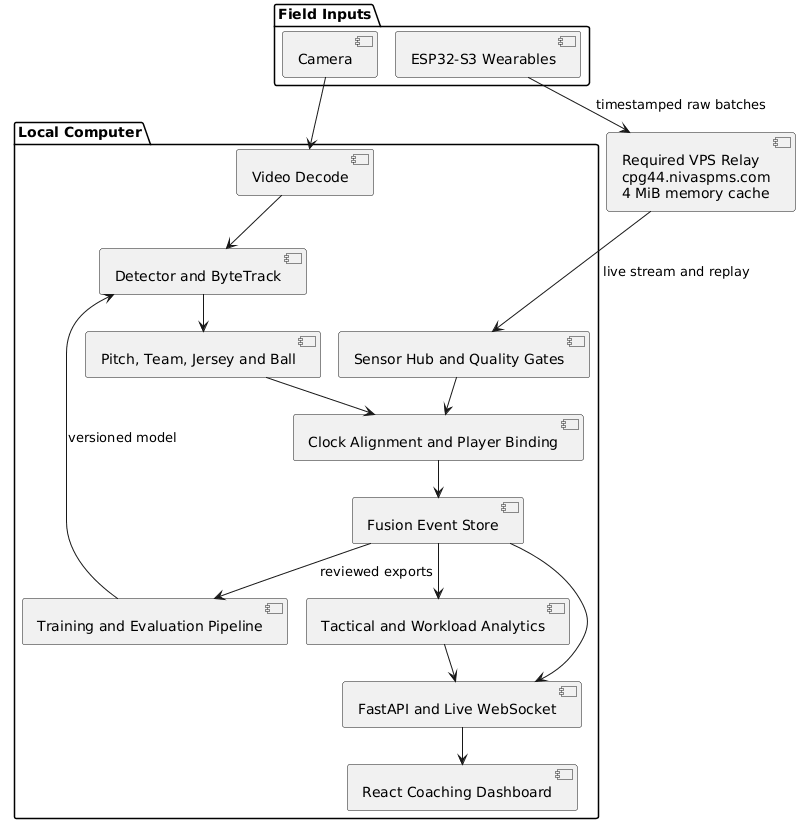

The diagram above was rendered by PlantUML. Its source (embedded in the PNG):
@startuml
!pragma layout smetana
skinparam monochrome true
skinparam shadowing false
skinparam margin 8
skinparam nodesep 28
skinparam ranksep 34
top to bottom direction

package "Field Inputs" {
  [Camera] as Camera
  [ESP32-S3 Wearables] as Wearables
}

package "Local Computer" {
  [Video Decode] as Decode
  [Detector and ByteTrack] as Tracker
  [Pitch, Team, Jersey and Ball] as Identity
  [Sensor Hub and Quality Gates] as Hub
  [Clock Alignment and Player Binding] as Sync
  [Fusion Event Store] as Store
  [Tactical and Workload Analytics] as Analytics
  [FastAPI and Live WebSocket] as API
  [React Coaching Dashboard] as UI
  [Training and Evaluation Pipeline] as Train
}

[Required VPS Relay\ncpg44.nivaspms.com\n4 MiB memory cache] as Relay

Camera --> Decode
Decode --> Tracker
Tracker --> Identity
Wearables --> Relay : timestamped raw batches
Relay --> Hub : live stream and replay
Identity --> Sync
Hub --> Sync
Sync --> Store
Store --> Analytics
Store --> API
Analytics --> API
API --> UI
Store --> Train : reviewed exports
Train --> Tracker : versioned model
@enduml